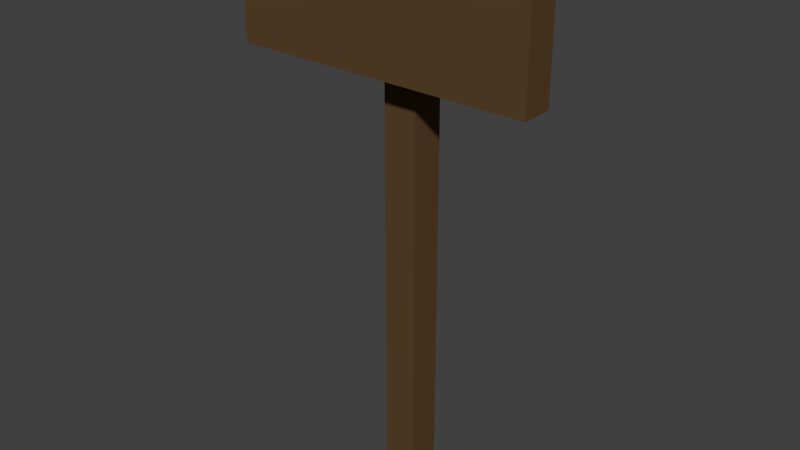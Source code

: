 # Source: signpost.blend  (saved by Blender 2.76.0; exported with 4.5.12 LTS)
import bpy
from mathutils import Matrix  # noqa: F401  (used for matrix-valued properties, if any)

bpy.ops.wm.read_factory_settings(use_empty=True)
scene = bpy.context.scene
scene.name = 'Scene'

# ---- collections
col_collection_1 = bpy.data.collections.new('Collection 1'); scene.collection.children.link(col_collection_1)

# ---- materials (node trees are filled in below, after node groups)
mat_material = bpy.data.materials.new('Material')
mat_material.alpha_threshold = 0.0
mat_material.use_transparent_shadow = False
mat_material.diffuse_color = (0.1065, 0.05786, 0.02469, 1.0)
mat_material.roughness = 0.5
mat_material.specular_intensity = 0.34
mat_material.line_color = (0.0, 0.0, 0.0, 1.0)

# ---- material node trees

# ---- world
world_world = bpy.data.worlds.new('World'); scene.world = world_world
world_world.color = (0.05088, 0.05088, 0.05088)
world_world.use_sun_shadow = False
world_world.sun_shadow_jitter_overblur = 0.0
world_world.cycles.sampling_method = 'MANUAL'
world_world.cycles.sample_map_resolution = 256

# ---- meshes
me_cube = bpy.data.meshes.new('Cube')
me_cube.from_pydata([(0.1391, 0.1391, -0.03582), (0.1391, -0.1391, -0.03582), (-0.1391, -0.1391, -0.03582), (-0.1391, 0.1391, -0.03582), (0.1391, 0.1391, 4.323), (0.1391, -0.1391, 4.323), (-0.1391, -0.1391, 4.323), (-0.1391, 0.1391, 4.323), (1.222, -0.4184, 3.35), (1.222, -0.4184, 4.132), (-1.217, -0.4184, 3.35), (-1.217, -0.4184, 4.132), (1.222, -0.1614, 3.35), (1.222, -0.1614, 4.132), (-1.217, -0.1614, 3.35), (-1.217, -0.1614, 4.132)], [], [(0, 1, 2, 3), (4, 7, 6, 5), (0, 4, 5, 1), (1, 5, 6, 2), (2, 6, 7, 3), (4, 0, 3, 7), (9, 11, 10, 8), (11, 15, 14, 10), (15, 13, 12, 14), (13, 9, 8, 12), (8, 10, 14, 12), (13, 15, 11, 9)])
me_cube.materials.append(mat_material)
me_cube.use_remesh_preserve_volume = False
me_cube.use_remesh_preserve_attributes = False
me_cube.use_mirror_vertex_groups = False
me_cube.update()

# ---- objects
ob_cube = bpy.data.objects.new('Cube', me_cube)

# ---- transforms, parenting, visibility, modifiers, constraints
ob_cube.location = (0.0, 0.0, 0.0)
ob_cube.lock_rotations_4d = False
ob_cube.empty_display_type = 'ARROWS'
ob_cube.lineart.crease_threshold = 0.0

# ---- collection membership
col_collection_1.objects.link(ob_cube)

# ---- scene / render settings (as saved in the file)
scene.frame_start = 1; scene.frame_end = 250; scene.frame_set(1)
scene.render.engine = 'BLENDER_EEVEE_NEXT'
scene.render.resolution_percentage = 50
scene.render.dither_intensity = 0.0
scene.cycles.use_denoising = False
scene.cycles.samples = 10
scene.cycles.sampling_pattern = 'TABULATED_SOBOL'
scene.cycles.light_sampling_threshold = 0.0
scene.cycles.use_adaptive_sampling = False
scene.cycles.use_light_tree = False
scene.cycles.blur_glossy = 0.0
scene.cycles.pixel_filter_type = 'GAUSSIAN'
scene.cycles.sample_clamp_indirect = 0.0
scene.view_settings.view_transform = 'Standard'
bpy.context.view_layer.update()

# ---- added for rendering (the .blend has no active camera and no usable light): camera, sun
cam_auto = bpy.data.cameras.new('AutoCamera')
cam_auto.lens = 50.0
cam_auto.sensor_width = 36.0
cam_auto.clip_end = 1000.0
ob_auto_camera = bpy.data.objects.new('AutoCamera', cam_auto)
scene.collection.objects.link(ob_auto_camera)
ob_auto_camera.location = (4.6523, -5.71947, 5.86327)
ob_auto_camera.rotation_euler = (1.09748, -7.21219e-08, 0.694738)
scene.camera = ob_auto_camera
light_auto_sun = bpy.data.lights.new('AutoSun', 'SUN')
light_auto_sun.energy = 3.0
light_auto_sun.angle = 0.0523599
ob_auto_sun = bpy.data.objects.new('AutoSun', light_auto_sun)
scene.collection.objects.link(ob_auto_sun)
ob_auto_sun.rotation_euler = (0.872665, 0.174533, 0.523599)
bpy.context.view_layer.update()
